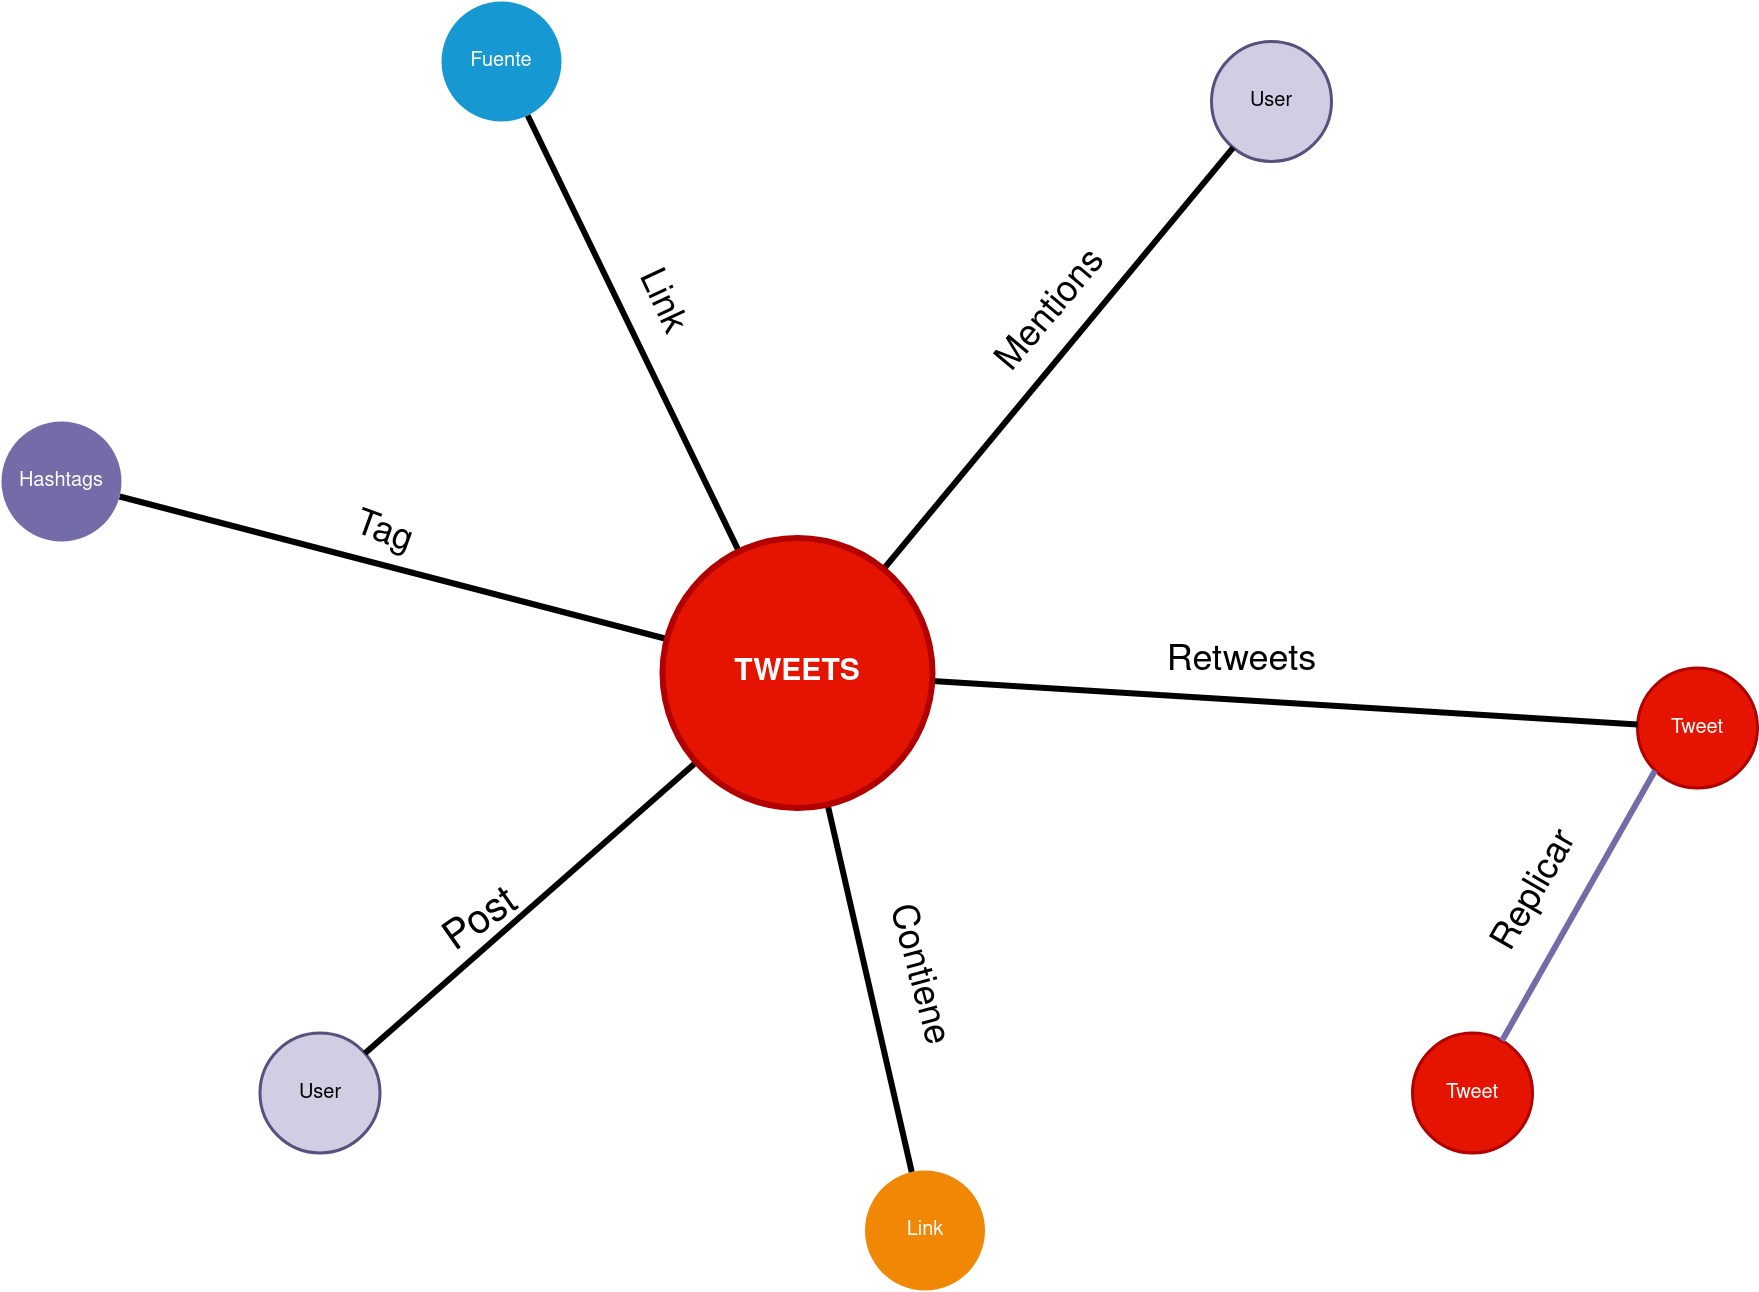

The diagram above was exported from draw.io. Its source (the exported page's mxGraphModel, read from the mxfile embedded in the PNG):
<mxGraphModel dx="2700" dy="1608" grid="1" gridSize="10" guides="1" tooltips="1" connect="1" arrows="1" fold="1" page="1" pageScale="1" pageWidth="1169" pageHeight="827" background="#ffffff" math="0" shadow="0">
  <root>
    <mxCell id="0" />
    <mxCell id="1" parent="0" />
    <mxCell id="1350" value="Fuente" style="ellipse;whiteSpace=wrap;html=1;shadow=0;fontFamily=Helvetica;fontSize=20;fontColor=#FFFFFF;align=center;strokeWidth=3;fillColor=#1699D3;strokeColor=none;" parent="1" vertex="1">
      <mxGeometry x="740" y="140" width="120" height="120" as="geometry" />
    </mxCell>
    <mxCell id="1352" value="User" style="ellipse;whiteSpace=wrap;html=1;shadow=0;fontFamily=Helvetica;fontSize=20;align=center;strokeWidth=3;fillColor=#d0cee2;strokeColor=#56517e;" parent="1" vertex="1">
      <mxGeometry x="1510" y="180" width="120" height="120" as="geometry" />
    </mxCell>
    <mxCell id="1353" value="Tweet" style="ellipse;whiteSpace=wrap;html=1;shadow=0;fontFamily=Helvetica;fontSize=20;fontColor=#ffffff;align=center;strokeWidth=3;fillColor=#e51400;strokeColor=#B20000;" parent="1" vertex="1">
      <mxGeometry x="1936" y="806.5" width="120" height="120" as="geometry" />
    </mxCell>
    <mxCell id="1354" value="Tweet" style="ellipse;whiteSpace=wrap;html=1;shadow=0;fontFamily=Helvetica;fontSize=20;fontColor=#ffffff;align=center;strokeWidth=3;fillColor=#e51400;strokeColor=#B20000;" parent="1" vertex="1">
      <mxGeometry x="1711" y="1171.5" width="120" height="120" as="geometry" />
    </mxCell>
    <mxCell id="1355" value="Link" style="ellipse;whiteSpace=wrap;html=1;shadow=0;fontFamily=Helvetica;fontSize=20;fontColor=#FFFFFF;align=center;strokeWidth=3;fillColor=#F08705;strokeColor=none;" parent="1" vertex="1">
      <mxGeometry x="1163.5" y="1309" width="120" height="120" as="geometry" />
    </mxCell>
    <mxCell id="1356" value="User" style="ellipse;whiteSpace=wrap;html=1;shadow=0;fontFamily=Helvetica;fontSize=20;align=center;strokeWidth=3;fillColor=#d0cee2;strokeColor=#56517e;" parent="1" vertex="1">
      <mxGeometry x="558.5" y="1171.5" width="120" height="120" as="geometry" />
    </mxCell>
    <mxCell id="1359" style="endArrow=none;strokeWidth=6;html=1;" parent="1" source="1515" target="1350" edge="1">
      <mxGeometry relative="1" as="geometry" />
    </mxCell>
    <mxCell id="1361" style="endArrow=none;strokeWidth=6;html=1;" parent="1" source="1515" target="1352" edge="1">
      <mxGeometry relative="1" as="geometry" />
    </mxCell>
    <mxCell id="1362" style="endArrow=none;strokeWidth=6;html=1;" parent="1" source="1515" target="1353" edge="1">
      <mxGeometry relative="1" as="geometry" />
    </mxCell>
    <mxCell id="1363" style="endArrow=none;strokeWidth=6;html=1;" parent="1" source="1515" target="1516" edge="1">
      <mxGeometry relative="1" as="geometry" />
    </mxCell>
    <mxCell id="1364" style="endArrow=none;strokeWidth=6;strokeColor=#736ca8;html=1;exitX=0;exitY=1;exitDx=0;exitDy=0;" parent="1" source="1353" target="1354" edge="1">
      <mxGeometry relative="1" as="geometry" />
    </mxCell>
    <mxCell id="1365" value="" style="edgeStyle=none;endArrow=none;strokeWidth=6;html=1;" parent="1" source="1515" target="1355" edge="1">
      <mxGeometry x="181" y="226.5" width="100" height="100" as="geometry">
        <mxPoint x="181" y="326.5" as="sourcePoint" />
        <mxPoint x="281" y="226.5" as="targetPoint" />
      </mxGeometry>
    </mxCell>
    <mxCell id="1366" value="" style="edgeStyle=none;endArrow=none;strokeWidth=6;html=1;" parent="1" source="1515" target="1356" edge="1">
      <mxGeometry x="181" y="226.5" width="100" height="100" as="geometry">
        <mxPoint x="181" y="326.5" as="sourcePoint" />
        <mxPoint x="281" y="226.5" as="targetPoint" />
      </mxGeometry>
    </mxCell>
    <mxCell id="1515" value="TWEETS" style="ellipse;whiteSpace=wrap;html=1;shadow=0;fontFamily=Helvetica;fontSize=30;fontColor=#ffffff;align=center;strokeColor=#B20000;strokeWidth=6;fillColor=#e51400;fontStyle=1;" parent="1" vertex="1">
      <mxGeometry x="961" y="676.5" width="270" height="270" as="geometry" />
    </mxCell>
    <mxCell id="1516" value="Hashtags" style="ellipse;whiteSpace=wrap;html=1;shadow=0;fontFamily=Helvetica;fontSize=20;fontColor=#FFFFFF;align=center;strokeWidth=3;fillColor=#736ca8;strokeColor=none;" parent="1" vertex="1">
      <mxGeometry x="300" y="560" width="120" height="120" as="geometry" />
    </mxCell>
    <mxCell id="vQJ7U3RXfnn2pzWwkogl-1542" value="&lt;font style=&quot;font-size: 40px&quot;&gt;Post&lt;/font&gt;" style="text;html=1;align=center;verticalAlign=middle;resizable=0;points=[];autosize=1;rotation=-35;" vertex="1" parent="1">
      <mxGeometry x="735" y="1045" width="90" height="30" as="geometry" />
    </mxCell>
    <mxCell id="vQJ7U3RXfnn2pzWwkogl-1543" value="&lt;div style=&quot;font-size: 36px&quot;&gt;&lt;font style=&quot;font-size: 36px&quot;&gt;Mentions&lt;/font&gt;&lt;/div&gt;" style="text;html=1;align=center;verticalAlign=middle;resizable=0;points=[];autosize=1;rotation=-50;" vertex="1" parent="1">
      <mxGeometry x="1270" y="440" width="160" height="20" as="geometry" />
    </mxCell>
    <mxCell id="vQJ7U3RXfnn2pzWwkogl-1547" value="&lt;font style=&quot;font-size: 36px&quot;&gt;Retweets&lt;/font&gt;" style="text;html=1;align=center;verticalAlign=middle;resizable=0;points=[];autosize=1;rotation=0;" vertex="1" parent="1">
      <mxGeometry x="1460" y="785" width="160" height="30" as="geometry" />
    </mxCell>
    <mxCell id="vQJ7U3RXfnn2pzWwkogl-1548" value="&lt;font style=&quot;font-size: 36px&quot;&gt;Replicar&lt;/font&gt;" style="text;html=1;align=center;verticalAlign=middle;resizable=0;points=[];autosize=1;rotation=-60;" vertex="1" parent="1">
      <mxGeometry x="1759" y="1015" width="150" height="30" as="geometry" />
    </mxCell>
    <mxCell id="vQJ7U3RXfnn2pzWwkogl-1549" value="&lt;div style=&quot;font-size: 36px&quot;&gt;Contiene&lt;/div&gt;&lt;div&gt;&lt;br&gt;&lt;/div&gt;" style="text;html=1;align=center;verticalAlign=middle;resizable=0;points=[];autosize=1;rotation=75;" vertex="1" parent="1">
      <mxGeometry x="1130" y="1100" width="160" height="30" as="geometry" />
    </mxCell>
    <mxCell id="vQJ7U3RXfnn2pzWwkogl-1550" value="&lt;div style=&quot;font-size: 36px&quot;&gt;Link&lt;br&gt;&lt;/div&gt;" style="text;html=1;align=center;verticalAlign=middle;resizable=0;points=[];autosize=1;rotation=65;" vertex="1" parent="1">
      <mxGeometry x="920" y="430" width="80" height="20" as="geometry" />
    </mxCell>
    <mxCell id="vQJ7U3RXfnn2pzWwkogl-1551" value="&lt;div style=&quot;font-size: 36px&quot;&gt;Tag&lt;/div&gt;&lt;div style=&quot;font-size: 36px&quot;&gt;&lt;br&gt;&lt;/div&gt;" style="text;html=1;align=center;verticalAlign=middle;resizable=0;points=[];autosize=1;rotation=20;" vertex="1" parent="1">
      <mxGeometry x="640" y="676.5" width="70" height="30" as="geometry" />
    </mxCell>
  </root>
</mxGraphModel>